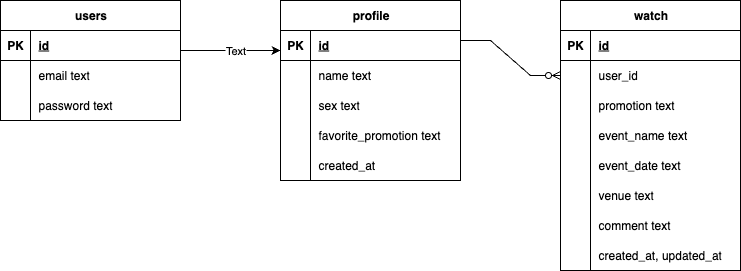

The diagram above was exported from draw.io. Its source (the exported page's mxGraphModel, read from the mxfile embedded in the PNG):
<mxGraphModel dx="1426" dy="790" grid="1" gridSize="10" guides="1" tooltips="1" connect="1" arrows="1" fold="1" page="1" pageScale="1" pageWidth="827" pageHeight="1169" math="0" shadow="0">
  <root>
    <mxCell id="0" />
    <mxCell id="1" parent="0" />
    <mxCell id="YfSR34aEhI1FbpvLhjqp-1" value="users" style="shape=table;startSize=30;container=1;collapsible=1;childLayout=tableLayout;fixedRows=1;rowLines=0;fontStyle=1;align=center;resizeLast=1;html=1;" parent="1" vertex="1">
      <mxGeometry x="40" y="80" width="180" height="120" as="geometry" />
    </mxCell>
    <mxCell id="YfSR34aEhI1FbpvLhjqp-2" value="" style="shape=tableRow;horizontal=0;startSize=0;swimlaneHead=0;swimlaneBody=0;fillColor=none;collapsible=0;dropTarget=0;points=[[0,0.5],[1,0.5]];portConstraint=eastwest;top=0;left=0;right=0;bottom=1;" parent="YfSR34aEhI1FbpvLhjqp-1" vertex="1">
      <mxGeometry y="30" width="180" height="30" as="geometry" />
    </mxCell>
    <mxCell id="YfSR34aEhI1FbpvLhjqp-3" value="PK" style="shape=partialRectangle;connectable=0;fillColor=none;top=0;left=0;bottom=0;right=0;fontStyle=1;overflow=hidden;whiteSpace=wrap;html=1;" parent="YfSR34aEhI1FbpvLhjqp-2" vertex="1">
      <mxGeometry width="30" height="30" as="geometry">
        <mxRectangle width="30" height="30" as="alternateBounds" />
      </mxGeometry>
    </mxCell>
    <mxCell id="YfSR34aEhI1FbpvLhjqp-4" value="id" style="shape=partialRectangle;connectable=0;fillColor=none;top=0;left=0;bottom=0;right=0;align=left;spacingLeft=6;fontStyle=5;overflow=hidden;whiteSpace=wrap;html=1;" parent="YfSR34aEhI1FbpvLhjqp-2" vertex="1">
      <mxGeometry x="30" width="150" height="30" as="geometry">
        <mxRectangle width="150" height="30" as="alternateBounds" />
      </mxGeometry>
    </mxCell>
    <mxCell id="YfSR34aEhI1FbpvLhjqp-8" value="" style="shape=tableRow;horizontal=0;startSize=0;swimlaneHead=0;swimlaneBody=0;fillColor=none;collapsible=0;dropTarget=0;points=[[0,0.5],[1,0.5]];portConstraint=eastwest;top=0;left=0;right=0;bottom=0;" parent="YfSR34aEhI1FbpvLhjqp-1" vertex="1">
      <mxGeometry y="60" width="180" height="30" as="geometry" />
    </mxCell>
    <mxCell id="YfSR34aEhI1FbpvLhjqp-9" value="" style="shape=partialRectangle;connectable=0;fillColor=none;top=0;left=0;bottom=0;right=0;editable=1;overflow=hidden;whiteSpace=wrap;html=1;" parent="YfSR34aEhI1FbpvLhjqp-8" vertex="1">
      <mxGeometry width="30" height="30" as="geometry">
        <mxRectangle width="30" height="30" as="alternateBounds" />
      </mxGeometry>
    </mxCell>
    <mxCell id="YfSR34aEhI1FbpvLhjqp-10" value="email text" style="shape=partialRectangle;connectable=0;fillColor=none;top=0;left=0;bottom=0;right=0;align=left;spacingLeft=6;overflow=hidden;whiteSpace=wrap;html=1;" parent="YfSR34aEhI1FbpvLhjqp-8" vertex="1">
      <mxGeometry x="30" width="150" height="30" as="geometry">
        <mxRectangle width="150" height="30" as="alternateBounds" />
      </mxGeometry>
    </mxCell>
    <mxCell id="YfSR34aEhI1FbpvLhjqp-11" value="" style="shape=tableRow;horizontal=0;startSize=0;swimlaneHead=0;swimlaneBody=0;fillColor=none;collapsible=0;dropTarget=0;points=[[0,0.5],[1,0.5]];portConstraint=eastwest;top=0;left=0;right=0;bottom=0;" parent="YfSR34aEhI1FbpvLhjqp-1" vertex="1">
      <mxGeometry y="90" width="180" height="30" as="geometry" />
    </mxCell>
    <mxCell id="YfSR34aEhI1FbpvLhjqp-12" value="" style="shape=partialRectangle;connectable=0;fillColor=none;top=0;left=0;bottom=0;right=0;editable=1;overflow=hidden;whiteSpace=wrap;html=1;" parent="YfSR34aEhI1FbpvLhjqp-11" vertex="1">
      <mxGeometry width="30" height="30" as="geometry">
        <mxRectangle width="30" height="30" as="alternateBounds" />
      </mxGeometry>
    </mxCell>
    <mxCell id="YfSR34aEhI1FbpvLhjqp-13" value="password text" style="shape=partialRectangle;connectable=0;fillColor=none;top=0;left=0;bottom=0;right=0;align=left;spacingLeft=6;overflow=hidden;whiteSpace=wrap;html=1;" parent="YfSR34aEhI1FbpvLhjqp-11" vertex="1">
      <mxGeometry x="30" width="150" height="30" as="geometry">
        <mxRectangle width="150" height="30" as="alternateBounds" />
      </mxGeometry>
    </mxCell>
    <mxCell id="YfSR34aEhI1FbpvLhjqp-14" value="profile" style="shape=table;startSize=30;container=1;collapsible=1;childLayout=tableLayout;fixedRows=1;rowLines=0;fontStyle=1;align=center;resizeLast=1;html=1;" parent="1" vertex="1">
      <mxGeometry x="320" y="80" width="180" height="180" as="geometry" />
    </mxCell>
    <mxCell id="YfSR34aEhI1FbpvLhjqp-15" value="" style="shape=tableRow;horizontal=0;startSize=0;swimlaneHead=0;swimlaneBody=0;fillColor=none;collapsible=0;dropTarget=0;points=[[0,0.5],[1,0.5]];portConstraint=eastwest;top=0;left=0;right=0;bottom=1;" parent="YfSR34aEhI1FbpvLhjqp-14" vertex="1">
      <mxGeometry y="30" width="180" height="30" as="geometry" />
    </mxCell>
    <mxCell id="YfSR34aEhI1FbpvLhjqp-16" value="PK" style="shape=partialRectangle;connectable=0;fillColor=none;top=0;left=0;bottom=0;right=0;fontStyle=1;overflow=hidden;whiteSpace=wrap;html=1;" parent="YfSR34aEhI1FbpvLhjqp-15" vertex="1">
      <mxGeometry width="30" height="30" as="geometry">
        <mxRectangle width="30" height="30" as="alternateBounds" />
      </mxGeometry>
    </mxCell>
    <mxCell id="YfSR34aEhI1FbpvLhjqp-17" value="id" style="shape=partialRectangle;connectable=0;fillColor=none;top=0;left=0;bottom=0;right=0;align=left;spacingLeft=6;fontStyle=5;overflow=hidden;whiteSpace=wrap;html=1;" parent="YfSR34aEhI1FbpvLhjqp-15" vertex="1">
      <mxGeometry x="30" width="150" height="30" as="geometry">
        <mxRectangle width="150" height="30" as="alternateBounds" />
      </mxGeometry>
    </mxCell>
    <mxCell id="YfSR34aEhI1FbpvLhjqp-18" value="" style="shape=tableRow;horizontal=0;startSize=0;swimlaneHead=0;swimlaneBody=0;fillColor=none;collapsible=0;dropTarget=0;points=[[0,0.5],[1,0.5]];portConstraint=eastwest;top=0;left=0;right=0;bottom=0;" parent="YfSR34aEhI1FbpvLhjqp-14" vertex="1">
      <mxGeometry y="60" width="180" height="30" as="geometry" />
    </mxCell>
    <mxCell id="YfSR34aEhI1FbpvLhjqp-19" value="" style="shape=partialRectangle;connectable=0;fillColor=none;top=0;left=0;bottom=0;right=0;editable=1;overflow=hidden;whiteSpace=wrap;html=1;" parent="YfSR34aEhI1FbpvLhjqp-18" vertex="1">
      <mxGeometry width="30" height="30" as="geometry">
        <mxRectangle width="30" height="30" as="alternateBounds" />
      </mxGeometry>
    </mxCell>
    <mxCell id="YfSR34aEhI1FbpvLhjqp-20" value="name&lt;span style=&quot;background-color: transparent; color: light-dark(rgb(0, 0, 0), rgb(255, 255, 255));&quot;&gt;&amp;nbsp;text&lt;/span&gt;" style="shape=partialRectangle;connectable=0;fillColor=none;top=0;left=0;bottom=0;right=0;align=left;spacingLeft=6;overflow=hidden;whiteSpace=wrap;html=1;" parent="YfSR34aEhI1FbpvLhjqp-18" vertex="1">
      <mxGeometry x="30" width="150" height="30" as="geometry">
        <mxRectangle width="150" height="30" as="alternateBounds" />
      </mxGeometry>
    </mxCell>
    <mxCell id="YfSR34aEhI1FbpvLhjqp-21" value="" style="shape=tableRow;horizontal=0;startSize=0;swimlaneHead=0;swimlaneBody=0;fillColor=none;collapsible=0;dropTarget=0;points=[[0,0.5],[1,0.5]];portConstraint=eastwest;top=0;left=0;right=0;bottom=0;" parent="YfSR34aEhI1FbpvLhjqp-14" vertex="1">
      <mxGeometry y="90" width="180" height="30" as="geometry" />
    </mxCell>
    <mxCell id="YfSR34aEhI1FbpvLhjqp-22" value="" style="shape=partialRectangle;connectable=0;fillColor=none;top=0;left=0;bottom=0;right=0;editable=1;overflow=hidden;whiteSpace=wrap;html=1;" parent="YfSR34aEhI1FbpvLhjqp-21" vertex="1">
      <mxGeometry width="30" height="30" as="geometry">
        <mxRectangle width="30" height="30" as="alternateBounds" />
      </mxGeometry>
    </mxCell>
    <mxCell id="YfSR34aEhI1FbpvLhjqp-23" value="sex text" style="shape=partialRectangle;connectable=0;fillColor=none;top=0;left=0;bottom=0;right=0;align=left;spacingLeft=6;overflow=hidden;whiteSpace=wrap;html=1;" parent="YfSR34aEhI1FbpvLhjqp-21" vertex="1">
      <mxGeometry x="30" width="150" height="30" as="geometry">
        <mxRectangle width="150" height="30" as="alternateBounds" />
      </mxGeometry>
    </mxCell>
    <mxCell id="YfSR34aEhI1FbpvLhjqp-24" value="" style="shape=tableRow;horizontal=0;startSize=0;swimlaneHead=0;swimlaneBody=0;fillColor=none;collapsible=0;dropTarget=0;points=[[0,0.5],[1,0.5]];portConstraint=eastwest;top=0;left=0;right=0;bottom=0;" parent="YfSR34aEhI1FbpvLhjqp-14" vertex="1">
      <mxGeometry y="120" width="180" height="30" as="geometry" />
    </mxCell>
    <mxCell id="YfSR34aEhI1FbpvLhjqp-25" value="" style="shape=partialRectangle;connectable=0;fillColor=none;top=0;left=0;bottom=0;right=0;editable=1;overflow=hidden;whiteSpace=wrap;html=1;" parent="YfSR34aEhI1FbpvLhjqp-24" vertex="1">
      <mxGeometry width="30" height="30" as="geometry">
        <mxRectangle width="30" height="30" as="alternateBounds" />
      </mxGeometry>
    </mxCell>
    <mxCell id="YfSR34aEhI1FbpvLhjqp-26" value="favorite_promotion&amp;nbsp;text" style="shape=partialRectangle;connectable=0;fillColor=none;top=0;left=0;bottom=0;right=0;align=left;spacingLeft=6;overflow=hidden;whiteSpace=wrap;html=1;" parent="YfSR34aEhI1FbpvLhjqp-24" vertex="1">
      <mxGeometry x="30" width="150" height="30" as="geometry">
        <mxRectangle width="150" height="30" as="alternateBounds" />
      </mxGeometry>
    </mxCell>
    <mxCell id="EPFzVr9fThvKMf2YmZGx-14" value="" style="shape=tableRow;horizontal=0;startSize=0;swimlaneHead=0;swimlaneBody=0;fillColor=none;collapsible=0;dropTarget=0;points=[[0,0.5],[1,0.5]];portConstraint=eastwest;top=0;left=0;right=0;bottom=0;" vertex="1" parent="YfSR34aEhI1FbpvLhjqp-14">
      <mxGeometry y="150" width="180" height="30" as="geometry" />
    </mxCell>
    <mxCell id="EPFzVr9fThvKMf2YmZGx-15" value="" style="shape=partialRectangle;connectable=0;fillColor=none;top=0;left=0;bottom=0;right=0;editable=1;overflow=hidden;whiteSpace=wrap;html=1;" vertex="1" parent="EPFzVr9fThvKMf2YmZGx-14">
      <mxGeometry width="30" height="30" as="geometry">
        <mxRectangle width="30" height="30" as="alternateBounds" />
      </mxGeometry>
    </mxCell>
    <mxCell id="EPFzVr9fThvKMf2YmZGx-16" value="created_at" style="shape=partialRectangle;connectable=0;fillColor=none;top=0;left=0;bottom=0;right=0;align=left;spacingLeft=6;overflow=hidden;whiteSpace=wrap;html=1;" vertex="1" parent="EPFzVr9fThvKMf2YmZGx-14">
      <mxGeometry x="30" width="150" height="30" as="geometry">
        <mxRectangle width="150" height="30" as="alternateBounds" />
      </mxGeometry>
    </mxCell>
    <mxCell id="YfSR34aEhI1FbpvLhjqp-27" value="" style="endArrow=classic;html=1;rounded=0;" parent="1" edge="1">
      <mxGeometry relative="1" as="geometry">
        <mxPoint x="220" y="130" as="sourcePoint" />
        <mxPoint x="320" y="130" as="targetPoint" />
      </mxGeometry>
    </mxCell>
    <mxCell id="YfSR34aEhI1FbpvLhjqp-29" value="Text" style="edgeLabel;html=1;align=center;verticalAlign=middle;resizable=0;points=[];" parent="YfSR34aEhI1FbpvLhjqp-27" vertex="1" connectable="0">
      <mxGeometry x="0.08" y="1" relative="1" as="geometry">
        <mxPoint as="offset" />
      </mxGeometry>
    </mxCell>
    <mxCell id="YfSR34aEhI1FbpvLhjqp-30" value="watch" style="shape=table;startSize=30;container=1;collapsible=1;childLayout=tableLayout;fixedRows=1;rowLines=0;fontStyle=1;align=center;resizeLast=1;html=1;" parent="1" vertex="1">
      <mxGeometry x="600" y="80" width="180" height="270" as="geometry" />
    </mxCell>
    <mxCell id="YfSR34aEhI1FbpvLhjqp-31" value="" style="shape=tableRow;horizontal=0;startSize=0;swimlaneHead=0;swimlaneBody=0;fillColor=none;collapsible=0;dropTarget=0;points=[[0,0.5],[1,0.5]];portConstraint=eastwest;top=0;left=0;right=0;bottom=1;" parent="YfSR34aEhI1FbpvLhjqp-30" vertex="1">
      <mxGeometry y="30" width="180" height="30" as="geometry" />
    </mxCell>
    <mxCell id="YfSR34aEhI1FbpvLhjqp-32" value="PK" style="shape=partialRectangle;connectable=0;fillColor=none;top=0;left=0;bottom=0;right=0;fontStyle=1;overflow=hidden;whiteSpace=wrap;html=1;" parent="YfSR34aEhI1FbpvLhjqp-31" vertex="1">
      <mxGeometry width="30" height="30" as="geometry">
        <mxRectangle width="30" height="30" as="alternateBounds" />
      </mxGeometry>
    </mxCell>
    <mxCell id="YfSR34aEhI1FbpvLhjqp-33" value="id" style="shape=partialRectangle;connectable=0;fillColor=none;top=0;left=0;bottom=0;right=0;align=left;spacingLeft=6;fontStyle=5;overflow=hidden;whiteSpace=wrap;html=1;" parent="YfSR34aEhI1FbpvLhjqp-31" vertex="1">
      <mxGeometry x="30" width="150" height="30" as="geometry">
        <mxRectangle width="150" height="30" as="alternateBounds" />
      </mxGeometry>
    </mxCell>
    <mxCell id="YfSR34aEhI1FbpvLhjqp-40" value="" style="shape=tableRow;horizontal=0;startSize=0;swimlaneHead=0;swimlaneBody=0;fillColor=none;collapsible=0;dropTarget=0;points=[[0,0.5],[1,0.5]];portConstraint=eastwest;top=0;left=0;right=0;bottom=0;" parent="YfSR34aEhI1FbpvLhjqp-30" vertex="1">
      <mxGeometry y="60" width="180" height="30" as="geometry" />
    </mxCell>
    <mxCell id="YfSR34aEhI1FbpvLhjqp-41" value="" style="shape=partialRectangle;connectable=0;fillColor=none;top=0;left=0;bottom=0;right=0;editable=1;overflow=hidden;whiteSpace=wrap;html=1;" parent="YfSR34aEhI1FbpvLhjqp-40" vertex="1">
      <mxGeometry width="30" height="30" as="geometry">
        <mxRectangle width="30" height="30" as="alternateBounds" />
      </mxGeometry>
    </mxCell>
    <mxCell id="YfSR34aEhI1FbpvLhjqp-42" value="user_id" style="shape=partialRectangle;connectable=0;fillColor=none;top=0;left=0;bottom=0;right=0;align=left;spacingLeft=6;overflow=hidden;whiteSpace=wrap;html=1;" parent="YfSR34aEhI1FbpvLhjqp-40" vertex="1">
      <mxGeometry x="30" width="150" height="30" as="geometry">
        <mxRectangle width="150" height="30" as="alternateBounds" />
      </mxGeometry>
    </mxCell>
    <mxCell id="YfSR34aEhI1FbpvLhjqp-34" value="" style="shape=tableRow;horizontal=0;startSize=0;swimlaneHead=0;swimlaneBody=0;fillColor=none;collapsible=0;dropTarget=0;points=[[0,0.5],[1,0.5]];portConstraint=eastwest;top=0;left=0;right=0;bottom=0;" parent="YfSR34aEhI1FbpvLhjqp-30" vertex="1">
      <mxGeometry y="90" width="180" height="30" as="geometry" />
    </mxCell>
    <mxCell id="YfSR34aEhI1FbpvLhjqp-35" value="" style="shape=partialRectangle;connectable=0;fillColor=none;top=0;left=0;bottom=0;right=0;editable=1;overflow=hidden;whiteSpace=wrap;html=1;" parent="YfSR34aEhI1FbpvLhjqp-34" vertex="1">
      <mxGeometry width="30" height="30" as="geometry">
        <mxRectangle width="30" height="30" as="alternateBounds" />
      </mxGeometry>
    </mxCell>
    <mxCell id="YfSR34aEhI1FbpvLhjqp-36" value="promotion&amp;nbsp;text" style="shape=partialRectangle;connectable=0;fillColor=none;top=0;left=0;bottom=0;right=0;align=left;spacingLeft=6;overflow=hidden;whiteSpace=wrap;html=1;" parent="YfSR34aEhI1FbpvLhjqp-34" vertex="1">
      <mxGeometry x="30" width="150" height="30" as="geometry">
        <mxRectangle width="150" height="30" as="alternateBounds" />
      </mxGeometry>
    </mxCell>
    <mxCell id="YfSR34aEhI1FbpvLhjqp-37" value="" style="shape=tableRow;horizontal=0;startSize=0;swimlaneHead=0;swimlaneBody=0;fillColor=none;collapsible=0;dropTarget=0;points=[[0,0.5],[1,0.5]];portConstraint=eastwest;top=0;left=0;right=0;bottom=0;" parent="YfSR34aEhI1FbpvLhjqp-30" vertex="1">
      <mxGeometry y="120" width="180" height="30" as="geometry" />
    </mxCell>
    <mxCell id="YfSR34aEhI1FbpvLhjqp-38" value="" style="shape=partialRectangle;connectable=0;fillColor=none;top=0;left=0;bottom=0;right=0;editable=1;overflow=hidden;whiteSpace=wrap;html=1;" parent="YfSR34aEhI1FbpvLhjqp-37" vertex="1">
      <mxGeometry width="30" height="30" as="geometry">
        <mxRectangle width="30" height="30" as="alternateBounds" />
      </mxGeometry>
    </mxCell>
    <mxCell id="YfSR34aEhI1FbpvLhjqp-39" value="event_name text" style="shape=partialRectangle;connectable=0;fillColor=none;top=0;left=0;bottom=0;right=0;align=left;spacingLeft=6;overflow=hidden;whiteSpace=wrap;html=1;" parent="YfSR34aEhI1FbpvLhjqp-37" vertex="1">
      <mxGeometry x="30" width="150" height="30" as="geometry">
        <mxRectangle width="150" height="30" as="alternateBounds" />
      </mxGeometry>
    </mxCell>
    <mxCell id="YfSR34aEhI1FbpvLhjqp-43" value="" style="shape=tableRow;horizontal=0;startSize=0;swimlaneHead=0;swimlaneBody=0;fillColor=none;collapsible=0;dropTarget=0;points=[[0,0.5],[1,0.5]];portConstraint=eastwest;top=0;left=0;right=0;bottom=0;" parent="YfSR34aEhI1FbpvLhjqp-30" vertex="1">
      <mxGeometry y="150" width="180" height="30" as="geometry" />
    </mxCell>
    <mxCell id="YfSR34aEhI1FbpvLhjqp-44" value="" style="shape=partialRectangle;connectable=0;fillColor=none;top=0;left=0;bottom=0;right=0;editable=1;overflow=hidden;whiteSpace=wrap;html=1;" parent="YfSR34aEhI1FbpvLhjqp-43" vertex="1">
      <mxGeometry width="30" height="30" as="geometry">
        <mxRectangle width="30" height="30" as="alternateBounds" />
      </mxGeometry>
    </mxCell>
    <mxCell id="YfSR34aEhI1FbpvLhjqp-45" value="event_date text&amp;nbsp;" style="shape=partialRectangle;connectable=0;fillColor=none;top=0;left=0;bottom=0;right=0;align=left;spacingLeft=6;overflow=hidden;whiteSpace=wrap;html=1;" parent="YfSR34aEhI1FbpvLhjqp-43" vertex="1">
      <mxGeometry x="30" width="150" height="30" as="geometry">
        <mxRectangle width="150" height="30" as="alternateBounds" />
      </mxGeometry>
    </mxCell>
    <mxCell id="YfSR34aEhI1FbpvLhjqp-46" value="" style="shape=tableRow;horizontal=0;startSize=0;swimlaneHead=0;swimlaneBody=0;fillColor=none;collapsible=0;dropTarget=0;points=[[0,0.5],[1,0.5]];portConstraint=eastwest;top=0;left=0;right=0;bottom=0;" parent="YfSR34aEhI1FbpvLhjqp-30" vertex="1">
      <mxGeometry y="180" width="180" height="30" as="geometry" />
    </mxCell>
    <mxCell id="YfSR34aEhI1FbpvLhjqp-47" value="" style="shape=partialRectangle;connectable=0;fillColor=none;top=0;left=0;bottom=0;right=0;editable=1;overflow=hidden;whiteSpace=wrap;html=1;" parent="YfSR34aEhI1FbpvLhjqp-46" vertex="1">
      <mxGeometry width="30" height="30" as="geometry">
        <mxRectangle width="30" height="30" as="alternateBounds" />
      </mxGeometry>
    </mxCell>
    <mxCell id="YfSR34aEhI1FbpvLhjqp-48" value="venue text" style="shape=partialRectangle;connectable=0;fillColor=none;top=0;left=0;bottom=0;right=0;align=left;spacingLeft=6;overflow=hidden;whiteSpace=wrap;html=1;" parent="YfSR34aEhI1FbpvLhjqp-46" vertex="1">
      <mxGeometry x="30" width="150" height="30" as="geometry">
        <mxRectangle width="150" height="30" as="alternateBounds" />
      </mxGeometry>
    </mxCell>
    <mxCell id="EPFzVr9fThvKMf2YmZGx-10" value="" style="shape=tableRow;horizontal=0;startSize=0;swimlaneHead=0;swimlaneBody=0;fillColor=none;collapsible=0;dropTarget=0;points=[[0,0.5],[1,0.5]];portConstraint=eastwest;top=0;left=0;right=0;bottom=0;" vertex="1" parent="YfSR34aEhI1FbpvLhjqp-30">
      <mxGeometry y="210" width="180" height="30" as="geometry" />
    </mxCell>
    <mxCell id="EPFzVr9fThvKMf2YmZGx-11" value="" style="shape=partialRectangle;connectable=0;fillColor=none;top=0;left=0;bottom=0;right=0;editable=1;overflow=hidden;whiteSpace=wrap;html=1;" vertex="1" parent="EPFzVr9fThvKMf2YmZGx-10">
      <mxGeometry width="30" height="30" as="geometry">
        <mxRectangle width="30" height="30" as="alternateBounds" />
      </mxGeometry>
    </mxCell>
    <mxCell id="EPFzVr9fThvKMf2YmZGx-12" value="comment&amp;nbsp;text" style="shape=partialRectangle;connectable=0;fillColor=none;top=0;left=0;bottom=0;right=0;align=left;spacingLeft=6;overflow=hidden;whiteSpace=wrap;html=1;" vertex="1" parent="EPFzVr9fThvKMf2YmZGx-10">
      <mxGeometry x="30" width="150" height="30" as="geometry">
        <mxRectangle width="150" height="30" as="alternateBounds" />
      </mxGeometry>
    </mxCell>
    <mxCell id="EPFzVr9fThvKMf2YmZGx-17" value="" style="shape=tableRow;horizontal=0;startSize=0;swimlaneHead=0;swimlaneBody=0;fillColor=none;collapsible=0;dropTarget=0;points=[[0,0.5],[1,0.5]];portConstraint=eastwest;top=0;left=0;right=0;bottom=0;" vertex="1" parent="YfSR34aEhI1FbpvLhjqp-30">
      <mxGeometry y="240" width="180" height="30" as="geometry" />
    </mxCell>
    <mxCell id="EPFzVr9fThvKMf2YmZGx-18" value="" style="shape=partialRectangle;connectable=0;fillColor=none;top=0;left=0;bottom=0;right=0;editable=1;overflow=hidden;whiteSpace=wrap;html=1;" vertex="1" parent="EPFzVr9fThvKMf2YmZGx-17">
      <mxGeometry width="30" height="30" as="geometry">
        <mxRectangle width="30" height="30" as="alternateBounds" />
      </mxGeometry>
    </mxCell>
    <mxCell id="EPFzVr9fThvKMf2YmZGx-19" value="created_at, updated_at" style="shape=partialRectangle;connectable=0;fillColor=none;top=0;left=0;bottom=0;right=0;align=left;spacingLeft=6;overflow=hidden;whiteSpace=wrap;html=1;" vertex="1" parent="EPFzVr9fThvKMf2YmZGx-17">
      <mxGeometry x="30" width="150" height="30" as="geometry">
        <mxRectangle width="150" height="30" as="alternateBounds" />
      </mxGeometry>
    </mxCell>
    <mxCell id="EPFzVr9fThvKMf2YmZGx-13" value="" style="edgeStyle=entityRelationEdgeStyle;fontSize=12;html=1;endArrow=ERzeroToMany;endFill=1;rounded=0;exitX=1;exitY=0.5;exitDx=0;exitDy=0;" edge="1" parent="1" target="YfSR34aEhI1FbpvLhjqp-40">
      <mxGeometry width="100" height="100" relative="1" as="geometry">
        <mxPoint x="500" y="120" as="sourcePoint" />
        <mxPoint x="600" y="305" as="targetPoint" />
      </mxGeometry>
    </mxCell>
  </root>
</mxGraphModel>